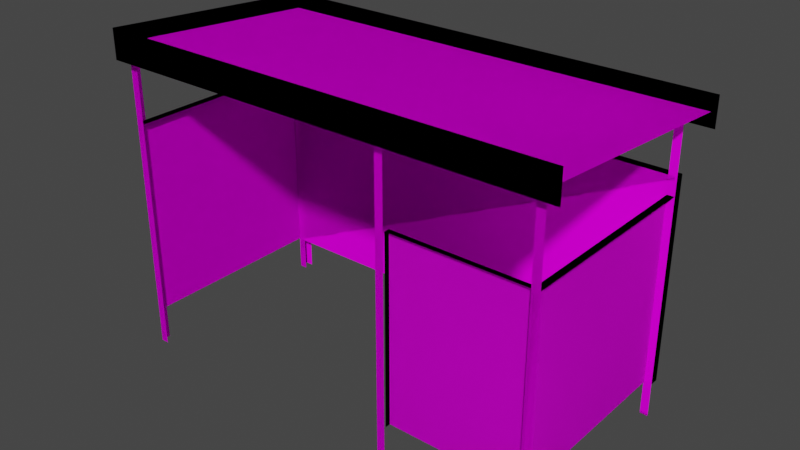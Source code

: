 # Source: SM_STOP_01.blend  (saved by Blender 3.1.7; exported with 4.5.12 LTS)
import bpy
from mathutils import Matrix  # noqa: F401  (used for matrix-valued properties, if any)

bpy.ops.wm.read_factory_settings(use_empty=True)
scene = bpy.context.scene
scene.name = 'Scene'

# ---- collections
col_sm_stop_01 = bpy.data.collections.new('SM_STOP_01'); scene.collection.children.link(col_sm_stop_01)

# ---- images (referenced by path relative to the original .blend; pixels are not part of the script)
import os
ASSET_DIR = os.environ.get("B2B_ASSET_DIR", "")  # directory of the original .blend (textures are referenced by path, not embedded)
HERE = os.path.dirname(os.path.abspath(__file__))  # packed textures are extracted next to this script under _unpacked/

def load_image(name, relpath, width, height, colorspace="sRGB"):
    """Load a texture the original file referenced (path relative to the .blend, or extracted next to this script)."""
    p = next((c for c in (os.path.join(HERE, relpath), os.path.join(ASSET_DIR, relpath)) if relpath and os.path.exists(c)), "")
    if p:
        img = bpy.data.images.load(p, check_existing=True)
        img.name = name
    else:  # same state as the original file: an image datablock whose file is absent (Cycles renders it pink)
        img = bpy.data.images.new(name, width, height)
        img.source = "FILE"
        img.filepath = "//" + (relpath or name)
    img.colorspace_settings.name = colorspace
    return img
img_bmetall_png = load_image('bmetall.PNG', 'bmetall.PNG', 1024, 1024, 'sRGB')
img_ost_png = load_image('ost.PNG', 'ost.PNG', 1024, 1024, 'sRGB')
img_metokn_png = load_image('metokn.PNG', 'metokn.PNG', 1024, 1024, 'sRGB')
img_metokn_png_001 = load_image('metokn.PNG.001', 'metokn.PNG', 1024, 1024, 'Non-Color')
img_grwhyel_png = load_image('grwhyel.PNG', 'grwhyel.PNG', 1024, 1024, 'sRGB')
img_grwhyel_png_001 = load_image('grwhyel.PNG.001', 'grwhyel.PNG', 1024, 1024, 'Non-Color')
img_punks_png = load_image('punks.PNG', 'punks.PNG', 1024, 1024, 'sRGB')
img_punks_png_001 = load_image('punks.PNG.001', 'punks.PNG', 1024, 1024, 'Non-Color')

# ---- materials (node trees are filled in below, after node groups)
mat_sm_stop_01_0 = bpy.data.materials.new('SM_STOP_01.0')
mat_sm_stop_01_0.use_transparent_shadow = False
mat_sm_stop_01_0.diffuse_color = (0.5882, 0.5882, 0.5882, 1.0)
mat_sm_stop_01_0.roughness = 1.0
mat_sm_stop_01_0.specular_intensity = 0.0
mat_sm_stop_01_1 = bpy.data.materials.new('SM_STOP_01.1')
mat_sm_stop_01_1.use_transparent_shadow = False
mat_sm_stop_01_1.diffuse_color = (0.5843, 0.5843, 0.5843, 1.0)
mat_sm_stop_01_1.roughness = 1.0
mat_sm_stop_01_1.specular_intensity = 0.0
mat_sm_stop_01_2 = bpy.data.materials.new('SM_STOP_01.2')
mat_sm_stop_01_2.use_transparent_shadow = False
mat_sm_stop_01_2.diffuse_color = (0.0, 0.0, 0.0, 1.0)
mat_sm_stop_01_2.roughness = 1.0
mat_sm_stop_01_2.specular_intensity = 0.0
mat_sm_stop_01_4 = bpy.data.materials.new('SM_STOP_01.4')
mat_sm_stop_01_4.surface_render_method = 'BLENDED'
mat_sm_stop_01_4.blend_method = 'BLEND'
mat_sm_stop_01_4.use_transparent_shadow = False
mat_sm_stop_01_4.diffuse_color = (0.5843, 0.5843, 0.5843, 1.0)
mat_sm_stop_01_4.roughness = 1.0
mat_sm_stop_01_4.specular_intensity = 0.1
mat_sm_stop_01_5 = bpy.data.materials.new('SM_STOP_01.5')
mat_sm_stop_01_5.surface_render_method = 'BLENDED'
mat_sm_stop_01_5.blend_method = 'BLEND'
mat_sm_stop_01_5.use_transparent_shadow = False
mat_sm_stop_01_5.diffuse_color = (0.5843, 0.5843, 0.5843, 1.0)
mat_sm_stop_01_5.roughness = 1.0
mat_sm_stop_01_5.specular_intensity = 0.0
mat_sm_stop_01_6 = bpy.data.materials.new('SM_STOP_01.6')
mat_sm_stop_01_6.surface_render_method = 'BLENDED'
mat_sm_stop_01_6.blend_method = 'BLEND'
mat_sm_stop_01_6.use_transparent_shadow = False
mat_sm_stop_01_6.diffuse_color = (0.5843, 0.5843, 0.5843, 1.0)
mat_sm_stop_01_6.roughness = 1.0
mat_sm_stop_01_6.specular_intensity = 0.1

# ---- material node trees
mat_sm_stop_01_0.use_nodes = True; mat_sm_stop_01_0.node_tree.nodes.clear()
_N = mat_sm_stop_01_0.node_tree.nodes; _L = mat_sm_stop_01_0.node_tree.links
n0 = _N.new('ShaderNodeBsdfPrincipled'); n0.name = 'Principled BSDF'; n0.location = (10, 300)
n0.distribution = 'GGX'
n0.subsurface_method = 'RANDOM_WALK_SKIN'
n0.inputs[2].default_value = 1.0
n0.inputs[3].default_value = 1.45
n0.inputs[13].default_value = 0.0
n0.inputs[27].default_value = (0.0, 0.0, 0.0, 1.0)
n0.inputs[28].default_value = 1.0
n1 = _N.new('ShaderNodeOutputMaterial'); n1.name = 'Material Output'; n1.location = (300, 300)
n2 = _N.new('ShaderNodeTexImage'); n2.name = 'Image Texture'; n2.location = (-300, 600)
n2.label = 'bmetall'
n2.image = img_bmetall_png
_L.new(n0.outputs[0], n1.inputs[0])
_L.new(n2.outputs[0], n0.inputs[0])
n1.is_active_output = True
mat_sm_stop_01_1.use_nodes = True; mat_sm_stop_01_1.node_tree.nodes.clear()
_N = mat_sm_stop_01_1.node_tree.nodes; _L = mat_sm_stop_01_1.node_tree.links
n0 = _N.new('ShaderNodeBsdfPrincipled'); n0.name = 'Principled BSDF'; n0.location = (10, 300)
n0.distribution = 'GGX'
n0.subsurface_method = 'RANDOM_WALK_SKIN'
n0.inputs[2].default_value = 1.0
n0.inputs[3].default_value = 1.45
n0.inputs[13].default_value = 0.0
n0.inputs[27].default_value = (0.0, 0.0, 0.0, 1.0)
n0.inputs[28].default_value = 1.0
n1 = _N.new('ShaderNodeOutputMaterial'); n1.name = 'Material Output'; n1.location = (300, 300)
n2 = _N.new('ShaderNodeTexImage'); n2.name = 'Image Texture'; n2.location = (-300, 600)
n2.label = 'ost'
n2.image = img_ost_png
_L.new(n0.outputs[0], n1.inputs[0])
_L.new(n2.outputs[0], n0.inputs[0])
n1.is_active_output = True
mat_sm_stop_01_2.use_nodes = True; mat_sm_stop_01_2.node_tree.nodes.clear()
_N = mat_sm_stop_01_2.node_tree.nodes; _L = mat_sm_stop_01_2.node_tree.links
n0 = _N.new('ShaderNodeBsdfPrincipled'); n0.name = 'Principled BSDF'; n0.location = (10, 300)
n0.distribution = 'GGX'
n0.subsurface_method = 'RANDOM_WALK_SKIN'
n0.inputs[0].default_value = (0.0, 0.0, 0.0, 1.0)
n0.inputs[2].default_value = 1.0
n0.inputs[3].default_value = 1.45
n0.inputs[13].default_value = 0.0
n0.inputs[27].default_value = (0.0, 0.0, 0.0, 1.0)
n0.inputs[28].default_value = 1.0
n1 = _N.new('ShaderNodeOutputMaterial'); n1.name = 'Material Output'; n1.location = (300, 300)
_L.new(n0.outputs[0], n1.inputs[0])
n1.is_active_output = True
mat_sm_stop_01_4.use_nodes = True; mat_sm_stop_01_4.node_tree.nodes.clear()
_N = mat_sm_stop_01_4.node_tree.nodes; _L = mat_sm_stop_01_4.node_tree.links
n0 = _N.new('ShaderNodeBsdfPrincipled'); n0.name = 'Principled BSDF'; n0.location = (10, 300)
n0.distribution = 'GGX'
n0.subsurface_method = 'RANDOM_WALK_SKIN'
n0.inputs[2].default_value = 1.0
n0.inputs[3].default_value = 1.45
n0.inputs[13].default_value = 0.1
n0.inputs[27].default_value = (0.0, 0.0, 0.0, 1.0)
n0.inputs[28].default_value = 1.0
n1 = _N.new('ShaderNodeOutputMaterial'); n1.name = 'Material Output'; n1.location = (300, 300)
n2 = _N.new('ShaderNodeTexImage'); n2.name = 'Image Texture'; n2.location = (-300, 600)
n2.label = 'metokn'
n2.image = img_metokn_png
n3 = _N.new('ShaderNodeTexImage'); n3.name = 'Image Texture.001'; n3.location = (-300, 0)
n3.label = 'metokn.alphatexture'
n3.image = img_metokn_png_001
_L.new(n0.outputs[0], n1.inputs[0])
_L.new(n2.outputs[0], n0.inputs[0])
_L.new(n3.outputs[1], n0.inputs[4])
n1.is_active_output = True
mat_sm_stop_01_5.use_nodes = True; mat_sm_stop_01_5.node_tree.nodes.clear()
_N = mat_sm_stop_01_5.node_tree.nodes; _L = mat_sm_stop_01_5.node_tree.links
n0 = _N.new('ShaderNodeBsdfPrincipled'); n0.name = 'Principled BSDF'; n0.location = (10, 300)
n0.distribution = 'GGX'
n0.subsurface_method = 'RANDOM_WALK_SKIN'
n0.inputs[2].default_value = 1.0
n0.inputs[3].default_value = 1.45
n0.inputs[13].default_value = 0.0
n0.inputs[27].default_value = (0.0, 0.0, 0.0, 1.0)
n0.inputs[28].default_value = 1.0
n1 = _N.new('ShaderNodeOutputMaterial'); n1.name = 'Material Output'; n1.location = (300, 300)
n2 = _N.new('ShaderNodeTexImage'); n2.name = 'Image Texture'; n2.location = (-300, 600)
n2.label = 'grwhyel'
n2.image = img_grwhyel_png
n3 = _N.new('ShaderNodeTexImage'); n3.name = 'Image Texture.001'; n3.location = (-300, 0)
n3.label = 'grwhyel.alphatexture'
n3.image = img_grwhyel_png_001
_L.new(n0.outputs[0], n1.inputs[0])
_L.new(n2.outputs[0], n0.inputs[0])
_L.new(n3.outputs[1], n0.inputs[4])
n1.is_active_output = True
mat_sm_stop_01_6.use_nodes = True; mat_sm_stop_01_6.node_tree.nodes.clear()
_N = mat_sm_stop_01_6.node_tree.nodes; _L = mat_sm_stop_01_6.node_tree.links
n0 = _N.new('ShaderNodeBsdfPrincipled'); n0.name = 'Principled BSDF'; n0.location = (10, 300)
n0.distribution = 'GGX'
n0.subsurface_method = 'RANDOM_WALK_SKIN'
n0.inputs[2].default_value = 1.0
n0.inputs[3].default_value = 1.45
n0.inputs[13].default_value = 0.1
n0.inputs[27].default_value = (0.0, 0.0, 0.0, 1.0)
n0.inputs[28].default_value = 1.0
n1 = _N.new('ShaderNodeOutputMaterial'); n1.name = 'Material Output'; n1.location = (300, 300)
n2 = _N.new('ShaderNodeTexImage'); n2.name = 'Image Texture'; n2.location = (-300, 600)
n2.label = 'punks'
n2.image = img_punks_png
n3 = _N.new('ShaderNodeTexImage'); n3.name = 'Image Texture.001'; n3.location = (-300, 0)
n3.label = 'punks.alphatexture'
n3.image = img_punks_png_001
_L.new(n0.outputs[0], n1.inputs[0])
_L.new(n2.outputs[0], n0.inputs[0])
_L.new(n3.outputs[1], n0.inputs[4])
n1.is_active_output = True

# ---- world
world_world = bpy.data.worlds.new('World'); scene.world = world_world
world_world.use_nodes = True; world_world.node_tree.nodes.clear()
_N = world_world.node_tree.nodes; _L = world_world.node_tree.links
n0 = _N.new('ShaderNodeOutputWorld'); n0.name = 'World Output'; n0.location = (300, 300)
n1 = _N.new('ShaderNodeBackground'); n1.name = 'Background'; n1.location = (10, 300)
n1.inputs[0].default_value = (0.05088, 0.05088, 0.05088, 1.0)
_L.new(n1.outputs[0], n0.inputs[0])
n0.is_active_output = True
world_world.color = (0.05088, 0.05088, 0.05088)
world_world.use_sun_shadow = False
world_world.sun_shadow_jitter_overblur = 0.0

# ---- meshes
me_sm_stop_01 = bpy.data.meshes.new('SM_STOP_01')
me_sm_stop_01.from_pydata([(1.783, 0.7975, 2.479), (-2.056, 0.7975, 2.479), (1.783, -1.096, 2.551), (-2.056, -1.096, 2.551), (-2.056, -1.096, 2.625), (1.783, 0.7975, 2.404), (-2.056, -1.096, 2.625), (-2.034, 0.7393, 0.2913), (1.664, 0.7393, 0.2913), (-2.034, 0.6613, 2.011), (1.664, 0.7393, 2.011), (1.664, 0.661, 0.2913), (1.664, 0.6613, 2.011), (-1.965, 0.6628, 1.983), (-1.961, -1.011, 1.983), (-2.034, 0.6617, 0.2913), (-2.031, -1.012, 1.983), (-2.035, 0.6621, 1.983), (1.607, -1.014, 1.863), (1.664, 0.6608, 1.863), (1.664, 0.6608, 1.863), (1.607, -1.014, 1.863), (1.604, 0.6601, 0.2913), (1.607, -1.014, 0.2913), (1.665, -1.015, 1.863), (1.661, -0.971, 0.2913), (0.4625, -1.016, 1.863), (0.4621, -0.9704, 1.863), (0.4625, -1.016, 0.2913), (0.4621, -0.9704, 1.863), (0.4621, -0.9704, 0.2913), (-2.032, 0.7398, 2.98e-08), (-1.964, 0.7397, 2.98e-08), (-2.032, 0.6619, 2.98e-08), (-2.032, 0.6618, 2.424), (-2.032, 0.7398, 2.424), (-1.964, 0.6605, 2.98e-08), (-1.964, 0.6605, 2.424), (-2.031, -1.024, 2.57), (-2.03, -0.9457, 2.57), (-1.962, -1.025, -4.47e-08), (-1.962, -1.025, 2.57), (0.3875, -0.9457, -4.47e-08), (0.3871, -1.024, 2.57), (0.3871, -1.024, -4.47e-08), (0.4552, -1.025, 2.57), (1.607, -1.024, -4.47e-08), (1.607, -1.024, 2.57), (1.608, -0.9457, 2.57), (1.608, -0.9457, -4.47e-08), (1.676, -1.025, 2.57), (1.665, 0.661, 2.424), (1.597, 0.6624, 2.424), (1.598, 0.7403, 2.424), (-0.9739, 0.6667, 2.424), (-0.9059, 0.6654, 2.424), (0.1272, 0.7446, 2.424), (0.1272, 0.7446, 2.98e-08), (0.1949, 0.6654, 2.98e-08), (0.1949, 0.6654, 2.424), (0.1268, 0.6667, 2.424), (1.098, 0.6667, 2.98e-08), (1.098, 0.7446, 2.424), (1.098, 0.6667, 2.424), (1.166, 0.6654, 2.424), (1.819, -1.114, 2.749), (-2.079, -1.114, 2.5), (-2.079, -1.114, 2.749), (-2.079, 0.8207, 2.603), (1.819, 0.8207, 2.354), (-1.182, 0.7564, 0.6534), (-1.182, 0.7564, 1.55), (-0.02356, 0.7564, 1.55), (-0.02356, 0.7564, 0.6534), (1.783, -1.096, 2.625), (-2.056, -1.096, 2.625), (-2.056, 0.7975, 2.479), (-2.056, 0.7975, 2.404), (-2.056, 0.7975, 2.479), (1.664, 0.7393, 0.2913), (1.664, 0.7393, 2.011), (1.664, 0.6613, 2.011), (-2.034, 0.7393, 2.011), (1.664, 0.6611, 0.2913), (-2.031, -1.012, 1.983), (-2.031, -1.012, 0.2913), (-1.965, 0.6628, 0.2913), (1.664, 0.6609, 1.863), (1.665, -1.015, 1.863), (1.604, 0.6601, 1.863), (1.607, -1.014, 1.863), (1.665, -1.015, 0.2913), (1.661, -0.971, 1.863), (0.4625, -1.016, 1.863), (0.4621, -0.9704, 1.863), (0.4625, -1.016, 1.863), (-2.032, 0.6619, 2.424), (-1.964, 0.7397, 2.424), (-2.032, 0.6619, 2.424), (-1.964, 0.6605, 2.424), (-1.962, -1.025, 2.57), (-2.03, -0.9457, -4.47e-08), (-2.031, -1.024, 2.57), (-2.031, -1.024, -4.47e-08), (0.4552, -1.025, -4.47e-08), (0.3871, -1.024, 2.57), (0.3875, -0.9457, 2.57), (0.4552, -1.025, 2.57), (1.607, -1.024, 2.57), (1.676, -1.025, 2.57), (1.676, -1.025, -4.47e-08), (1.597, 0.6624, 2.98e-08), (1.598, 0.7403, 2.98e-08), (1.665, 0.6611, 2.424), (1.597, 0.6624, 2.424), (1.665, 0.661, 2.98e-08), (-0.9736, 0.7446, 2.98e-08), (-0.9059, 0.6654, 2.98e-08), (-0.9059, 0.6654, 2.424), (-0.9739, 0.6667, 2.98e-08), (-0.974, 0.6667, 2.424), (-0.9736, 0.7446, 2.424), (0.1268, 0.6667, 2.98e-08), (0.1268, 0.6667, 2.424), (0.1949, 0.6654, 2.424), (1.166, 0.6654, 2.424), (1.098, 0.7446, 2.98e-08), (1.098, 0.6667, 2.424), (1.166, 0.6654, 2.98e-08), (1.819, -1.114, 2.5), (1.819, -1.114, 2.749), (-2.079, 0.8207, 2.354), (-2.079, -1.114, 2.749), (-2.079, 0.8207, 2.603), (1.819, 0.8207, 2.603)], [], [(74, 0, 78), (78, 4, 74), (4, 74, 0), (0, 1, 4), (3, 2, 74), (74, 4, 3), (77, 3, 4), (4, 1, 77), (5, 77, 1), (1, 0, 5), (77, 3, 6), (4, 78, 77), (23, 91, 24), (24, 18, 23), (30, 28, 95), (26, 29, 30), (31, 33, 34), (34, 35, 31), (101, 103, 38), (38, 39, 101), (103, 40, 41), (41, 38, 103), (42, 44, 43), (43, 106, 42), (44, 104, 45), (45, 43, 44), (49, 46, 47), (47, 48, 49), (46, 110, 50), (50, 47, 46), (112, 111, 52), (52, 53, 112), (111, 115, 51), (51, 52, 111), (116, 119, 54), (54, 121, 116), (119, 117, 55), (55, 54, 119), (57, 122, 60), (60, 56, 57), (122, 58, 59), (59, 60, 122), (126, 61, 63), (63, 62, 126), (61, 128, 64), (64, 63, 61), (78, 74, 75), (75, 0, 74), (0, 75, 76), (74, 3, 75), (77, 75, 3), (75, 77, 76), (5, 76, 77), (76, 5, 0), (75, 77, 78), (23, 88, 91), (88, 23, 18), (93, 30, 94), (31, 98, 33), (98, 31, 35), (101, 102, 103), (102, 101, 39), (103, 100, 40), (100, 103, 102), (42, 105, 44), (105, 42, 106), (44, 107, 104), (107, 44, 105), (49, 108, 46), (108, 49, 48), (46, 109, 110), (109, 46, 108), (112, 114, 111), (114, 112, 53), (111, 113, 115), (113, 111, 114), (116, 120, 119), (120, 116, 121), (119, 118, 117), (118, 119, 120), (57, 123, 122), (123, 57, 56), (122, 124, 58), (124, 122, 123), (126, 127, 61), (127, 126, 62), (61, 125, 128), (125, 61, 127), (15, 7, 8), (8, 11, 15), (9, 12, 10), (10, 82, 9), (15, 11, 12), (12, 9, 15), (8, 7, 82), (82, 10, 8), (13, 17, 16), (16, 14, 13), (14, 13, 17), (17, 16, 14), (15, 85, 16), (16, 17, 15), (19, 89, 18), (18, 24, 19), (24, 20, 89), (89, 18, 24), (24, 92, 27), (27, 26, 24), (26, 24, 92), (92, 29, 26), (31, 33, 96), (96, 35, 31), (32, 31, 35), (35, 97, 32), (33, 36, 37), (37, 34, 33), (15, 79, 7), (79, 15, 83), (9, 80, 81), (80, 9, 82), (15, 81, 83), (81, 15, 9), (79, 82, 7), (82, 79, 80), (13, 84, 17), (84, 13, 14), (17, 14, 84), (15, 84, 85), (84, 15, 17), (87, 18, 89), (18, 87, 88), (88, 89, 20), (89, 88, 18), (88, 27, 92), (27, 88, 93), (93, 92, 88), (92, 93, 94), (33, 99, 36), (99, 33, 98), (86, 15, 17), (17, 13, 86), (24, 21, 23), (30, 28, 26), (26, 27, 30), (88, 23, 90), (30, 93, 28), (93, 30, 27), (22, 23, 21), (21, 89, 22), (25, 30, 29), (29, 92, 25), (22, 90, 23), (90, 22, 89), (25, 94, 30), (94, 25, 92), (66, 129, 65), (65, 67, 66), (131, 66, 67), (67, 68, 131), (69, 131, 68), (68, 134, 69), (66, 130, 129), (130, 66, 132), (131, 132, 66), (132, 131, 133), (69, 133, 131), (133, 69, 134), (73, 70, 71), (71, 72, 73)])
me_sm_stop_01.polygons.foreach_set('use_smooth', [True] * 169)
me_sm_stop_01.polygons.foreach_set('material_index', [0, 0, 0, 0, 0, 0, 0, 0, 0, 0, 0, 0, 0, 0, 0, 0, 0, 0, 0, 0, 0, 0, 0, 0, 0, 0, 0, 0, 0, 0, 0, 0, 0, 0, 0, 0, 0, 0, 0, 0, 0, 0, 0, 0, 0, 0, 0, 0, 0, 0, 0, 0, 0, 0, 0, 0, 0, 0, 0, 0, 0, 0, 0, 0, 0, 0, 0, 0, 0, 0, 0, 0, 0, 0, 0, 0, 0, 0, 0, 0, 0, 0, 0, 0, 0, 0, 0, 0, 1, 1, 1, 1, 1, 1, 1, 1, 1, 1, 1, 1, 1, 1, 1, 1, 1, 1, 1, 1, 1, 1, 1, 1, 1, 1, 1, 1, 1, 1, 1, 1, 1, 1, 1, 1, 1, 1, 1, 1, 1, 1, 1, 1, 1, 1, 1, 1, 1, 1, 1, 2, 2, 3, 3, 3, 3, 3, 3, 4, 4, 4, 4, 4, 4, 4, 4, 5, 5, 5, 5, 5, 5, 5, 5, 5, 5, 5, 5, 6, 6])
_k = set([(0, 1), (0, 4), (0, 5), (0, 74), (0, 75), (0, 76), (0, 78), (1, 4), (1, 5), (1, 77), (2, 3), (2, 74), (3, 4), (3, 6), (3, 74), (3, 75), (3, 77), (4, 74), (4, 77), (4, 78), (5, 76), (5, 77), (6, 77), (7, 8), (7, 15), (7, 79), (7, 82), (8, 10), (8, 11), (8, 15), (8, 82), (9, 10), (9, 12), (9, 15), (9, 80), (9, 81), (9, 82), (10, 12), (10, 82), (11, 12), (11, 15), (12, 15), (13, 14), (13, 16), (13, 17), (13, 84), (13, 86), (14, 16), (14, 17), (14, 84), (15, 16), (15, 17), (15, 79), (15, 81), (15, 83), (15, 84), (15, 85), (15, 86), (16, 17), (16, 85), (17, 84), (17, 86), (18, 19), (18, 23), (18, 24), (18, 87), (18, 88), (18, 89), (19, 24), (19, 89), (20, 24), (20, 88), (20, 89), (21, 22), (21, 23), (21, 24), (21, 89), (22, 23), (22, 89), (22, 90), (23, 24), (23, 88), (23, 90), (23, 91), (24, 26), (24, 27), (24, 89), (24, 91), (24, 92), (25, 29), (25, 30), (25, 92), (25, 94), (26, 27), (26, 28), (26, 29), (26, 30), (26, 92), (27, 30), (27, 88), (27, 92), (27, 93), (28, 30), (28, 93), (28, 95), (29, 30), (29, 92), (30, 93), (30, 94), (30, 95), (31, 32), (31, 33), (31, 34), (31, 35), (31, 96), (31, 98), (32, 35), (32, 97), (33, 34), (33, 36), (33, 37), (33, 96), (33, 98), (33, 99), (34, 35), (34, 37), (35, 96), (35, 97), (35, 98), (36, 37), (36, 99), (38, 39), (38, 41), (38, 101), (38, 103), (39, 101), (39, 102), (40, 41), (40, 100), (40, 103), (41, 103), (42, 43), (42, 44), (42, 105), (42, 106), (43, 44), (43, 45), (43, 106), (44, 45), (44, 104), (44, 105), (44, 107), (45, 104), (46, 47), (46, 49), (46, 50), (46, 108), (46, 109), (46, 110), (47, 48), (47, 49), (47, 50), (48, 49), (48, 108), (49, 108), (50, 110), (51, 52), (51, 111), (51, 115), (52, 53), (52, 111), (52, 112), (53, 112), (53, 114), (54, 55), (54, 116), (54, 119), (54, 121), (55, 117), (55, 119), (56, 57), (56, 60), (56, 123), (57, 60), (57, 122), (57, 123), (58, 59), (58, 122), (58, 124), (59, 60), (59, 122), (60, 122), (61, 63), (61, 64), (61, 125), (61, 126), (61, 127), (61, 128), (62, 63), (62, 126), (62, 127), (63, 64), (63, 126), (64, 128), (65, 66), (65, 67), (65, 129), (66, 67), (66, 129), (66, 130), (66, 131), (66, 132), (67, 68), (67, 131), (68, 69), (68, 131), (68, 134), (69, 131), (69, 133), (69, 134), (70, 71), (70, 73), (71, 72), (71, 73), (72, 73), (74, 75), (74, 78), (75, 76), (75, 77), (75, 78), (76, 77), (77, 78), (79, 80), (79, 82), (79, 83), (80, 81), (80, 82), (81, 83), (84, 85), (87, 88), (87, 89), (88, 89), (88, 90), (88, 91), (88, 92), (88, 93), (89, 90), (92, 93), (92, 94), (93, 94), (98, 99), (100, 102), (100, 103), (101, 102), (101, 103), (102, 103), (104, 107), (105, 106), (105, 107), (108, 109), (109, 110), (111, 112), (111, 113), (111, 114), (111, 115), (112, 114), (113, 114), (113, 115), (116, 119), (116, 120), (116, 121), (117, 118), (117, 119), (118, 119), (118, 120), (119, 120), (120, 121), (122, 123), (122, 124), (123, 124), (125, 127), (125, 128), (126, 127), (129, 130), (130, 132), (131, 132), (131, 133), (132, 133), (133, 134)])
me_sm_stop_01.attributes.new('sharp_edge', 'BOOLEAN', 'EDGE').data.foreach_set('value', [ (min(e.vertices), max(e.vertices)) in _k for e in me_sm_stop_01.edges])
_uv = me_sm_stop_01.uv_layers.new(name='UVMap')
_uv.uv.foreach_set('vector', [1.0, 1.0, 1.0, 2.0, 0.0, 2.0, 0.0, 2.0, 0.0, 1.0, 1.0, 1.0, 0.0, 1.0, 1.0, 1.0, 1.0, 2.0, 1.0, 2.0, 0.0, 2.0, 0.0, 1.0, 0.0, 1.0, 1.0, 1.0, 1.0, 2.0, 1.0, 2.0, 0.0, 2.0, 0.0, 1.0, 0.0, 1.0, 1.0, 1.0, 1.0, 2.0, 1.0, 2.0, 0.0, 2.0, 0.0, 1.0, 1.0, 1.0, 0.0, 1.0, 0.0, 2.0, 0.0, 2.0, 1.0, 2.0, 1.0, 1.0, 0.0, 1.0, 1.0, 1.0, 1.0, 2.0, 1.0, 2.0, 0.0, 2.0, 0.0, 1.0, 0.0, 1.0, 1.0, 1.0, 1.0, 2.0, 1.0, 2.0, 0.0, 2.0, 0.0, 1.0, 0.0, 1.0, 1.0, 1.0, 1.0, 2.0, 1.0, 2.0, 0.0, 2.0, 0.0, 1.0, 0.0, 1.0, 0.2916, 1.0, 0.2916, 2.0, 0.2916, 2.0, 0.0, 2.0, 0.0, 1.0, 0.0, 1.0, 0.2916, 1.0, 0.2916, 2.0, 0.2916, 2.0, 0.0, 2.0, 0.0, 1.0, 0.0, 1.0, 0.2841, 1.0, 0.2841, 2.0, 0.2841, 2.0, 0.0, 2.0, 0.0, 1.0, 0.0, 1.0, 0.2916, 1.0, 0.2916, 2.0, 0.2916, 2.0, 0.0, 2.0, 0.0, 1.0, 0.0, 1.0, 0.2841, 1.0, 0.2841, 2.0, 0.2841, 2.0, 0.0, 2.0, 0.0, 1.0, 0.0, 1.0, 0.2916, 1.0, 0.2916, 2.0, 0.2916, 2.0, 0.0, 2.0, 0.0, 1.0, 0.0, 1.0, 0.2841, 1.0, 0.2841, 2.0, 0.2841, 2.0, 0.0, 2.0, 0.0, 1.0, 0.0, 1.0, 0.2916, 1.0, 0.2916, 2.0, 0.2916, 2.0, 0.0, 2.0, 0.0, 1.0, 0.0, 1.0, 0.2841, 1.0, 0.2841, 2.0, 0.2841, 2.0, 0.0, 2.0, 0.0, 1.0, 0.3233, 0.9946, 0.6149, 0.9946, 0.6149, 1.995, 0.6149, 1.995, 0.3233, 1.995, 0.3233, 0.9946, 0.3233, 0.9946, 0.6074, 0.9946, 0.6074, 1.995, 0.6074, 1.995, 0.3233, 1.995, 0.3233, 0.9946, 0.3233, 0.9946, 0.6149, 0.9946, 0.6149, 1.995, 0.6149, 1.995, 0.3233, 1.995, 0.3233, 0.9946, 0.3233, 0.9946, 0.6074, 0.9946, 0.6074, 1.995, 0.6074, 1.995, 0.3233, 1.995, 0.3233, 0.9946, 0.3233, 0.9946, 0.6149, 0.9946, 0.6149, 1.995, 0.6149, 1.995, 0.3233, 1.995, 0.3233, 0.9946, 0.3233, 0.9946, 0.6074, 0.9946, 0.6074, 1.995, 0.6074, 1.995, 0.3233, 1.995, 0.3233, 0.9946, 0.0, 2.0, 1.0, 1.0, 0.0, 1.0, 0.0, 1.0, 1.0, 2.0, 1.0, 1.0, 1.0, 2.0, 0.0, 1.0, 0.0, 2.0, 1.0, 2.0, 0.0, 1.0, 0.0, 2.0, 0.0, 1.0, 1.0, 2.0, 1.0, 1.0, 1.0, 2.0, 0.0, 1.0, 0.0, 2.0, 1.0, 1.0, 0.0, 2.0, 0.0, 1.0, 0.0, 2.0, 1.0, 1.0, 1.0, 2.0, 1.0, 2.0, 0.0, 1.0, 0.0, 2.0, 0.0, 1.0, 1.0, 2.0, 1.0, 1.0, 1.0, 2.0, 0.0, 1.0, 0.0, 2.0, 1.0, 2.0, 0.0, 1.0, 0.0, 2.0, 0.0, 1.0, 0.2916, 2.0, 0.2916, 1.0, 0.2916, 2.0, 0.0, 1.0, 0.0, 2.0, 0.0, 1.0, 0.2916, 2.0, 0.2916, 1.0, 0.2916, 2.0, 0.0, 1.0, 0.0, 2.0, 0.0, 1.0, 0.2841, 2.0, 0.2841, 1.0, 0.2841, 2.0, 0.0, 1.0, 0.0, 2.0, 0.0, 1.0, 0.2916, 2.0, 0.2916, 1.0, 0.2916, 2.0, 0.0, 1.0, 0.0, 2.0, 0.0, 1.0, 0.2841, 2.0, 0.2841, 1.0, 0.2841, 2.0, 0.0, 1.0, 0.0, 2.0, 0.0, 1.0, 0.2916, 2.0, 0.2916, 1.0, 0.2916, 2.0, 0.0, 1.0, 0.0, 2.0, 0.0, 1.0, 0.2841, 2.0, 0.2841, 1.0, 0.2841, 2.0, 0.0, 1.0, 0.0, 2.0, 0.0, 1.0, 0.2916, 2.0, 0.2916, 1.0, 0.2916, 2.0, 0.0, 1.0, 0.0, 2.0, 0.0, 1.0, 0.2841, 2.0, 0.2841, 1.0, 0.2841, 2.0, 0.0, 1.0, 0.0, 2.0, 0.3233, 0.9946, 0.6149, 1.995, 0.6149, 0.9946, 0.6149, 1.995, 0.3233, 0.9946, 0.3233, 1.995, 0.3233, 0.9946, 0.6074, 1.995, 0.6074, 0.9946, 0.6074, 1.995, 0.3233, 0.9946, 0.3233, 1.995, 0.3233, 0.9946, 0.6149, 1.995, 0.6149, 0.9946, 0.6149, 1.995, 0.3233, 0.9946, 0.3233, 1.995, 0.3233, 0.9946, 0.6074, 1.995, 0.6074, 0.9946, 0.6074, 1.995, 0.3233, 0.9946, 0.3233, 1.995, 0.3233, 0.9946, 0.6149, 1.995, 0.6149, 0.9946, 0.6149, 1.995, 0.3233, 0.9946, 0.3233, 1.995, 0.3233, 0.9946, 0.6074, 1.995, 0.6074, 0.9946, 0.6074, 1.995, 0.3233, 0.9946, 0.3233, 1.995, 0.0, 1.0, 0.0, 2.0, 1.0, 2.0, 1.0, 2.0, 1.0, 1.0, 0.0, 1.0, 0.0, 1.0, 1.0, 1.0, 1.0, 2.0, 1.0, 2.0, 0.0, 2.0, 0.0, 1.0, 0.0, 1.0, 1.0, 1.0, 1.0, 2.0, 1.0, 2.0, 0.0, 2.0, 0.0, 1.0, 1.0, 1.0, 0.0, 1.0, 0.0, 2.0, 0.0, 2.0, 1.0, 2.0, 1.0, 1.0, 0.2569, 1.0, 0.2569, 2.0, 0.0, 2.0, 0.0, 2.0, 0.0, 1.0, 0.2569, 1.0, 0.0, 1.0, 0.2569, 1.0, 0.2569, 2.0, 0.2569, 2.0, 0.0, 2.0, 0.0, 1.0, 0.0, 1.0, 0.2916, 1.0, 0.2916, 2.0, 0.2916, 2.0, 0.0, 2.0, 0.0, 1.0, 0.2274, 1.0, 0.2274, 2.0, 0.0, 2.0, 0.0, 2.0, 0.0, 1.0, 0.2274, 1.0, 0.0, 1.0, 0.2274, 1.0, 0.2274, 2.0, 0.2274, 2.0, 0.0, 2.0, 0.0, 1.0, 0.2603, 1.0, 0.2603, 2.0, 0.0, 2.0, 0.0, 2.0, 0.0, 1.0, 0.2603, 1.0, 0.0, 1.0, 0.2603, 1.0, 0.2603, 2.0, 0.2603, 2.0, 0.0, 2.0, 0.0, 1.0, 0.0, 1.0, 0.2916, 1.0, 0.2916, 2.0, 0.2916, 2.0, 0.0, 2.0, 0.0, 1.0, 0.0, 1.0, 0.2841, 1.0, 0.2841, 2.0, 0.2841, 2.0, 0.0, 2.0, 0.0, 1.0, 0.0, 1.0, 0.2841, 1.0, 0.2841, 2.0, 0.2841, 2.0, 0.0, 2.0, 0.0, 1.0, 0.0, 1.0, 1.0, 2.0, 0.0, 2.0, 1.0, 2.0, 0.0, 1.0, 1.0, 1.0, 0.0, 1.0, 1.0, 2.0, 1.0, 1.0, 1.0, 2.0, 0.0, 1.0, 0.0, 2.0, 0.0, 1.0, 1.0, 2.0, 1.0, 1.0, 1.0, 2.0, 0.0, 1.0, 0.0, 2.0, 1.0, 1.0, 0.0, 2.0, 0.0, 1.0, 0.0, 2.0, 1.0, 1.0, 1.0, 2.0, 0.2569, 1.0, 0.0, 2.0, 0.2569, 2.0, 0.0, 2.0, 0.2569, 1.0, 0.0, 1.0, 0.2569, 2.0, 0.0, 1.0, 0.0, 2.0, 0.0, 1.0, 0.2916, 2.0, 0.2916, 1.0, 0.2916, 2.0, 0.0, 1.0, 0.0, 2.0, 0.2274, 1.0, 0.0, 2.0, 0.2274, 2.0, 0.0, 2.0, 0.2274, 1.0, 0.0, 1.0, 0.0, 1.0, 0.2274, 2.0, 0.2274, 1.0, 0.2274, 2.0, 0.0, 1.0, 0.0, 2.0, 0.2603, 1.0, 0.0, 2.0, 0.2603, 2.0, 0.0, 2.0, 0.2603, 1.0, 0.0, 1.0, 0.0, 1.0, 0.2603, 2.0, 0.2603, 1.0, 0.2603, 2.0, 0.0, 1.0, 0.0, 2.0, 0.0, 1.0, 0.2841, 2.0, 0.2841, 1.0, 0.2841, 2.0, 0.0, 1.0, 0.0, 2.0, 0.0, 1.0, 1.0, 1.0, 1.0, 2.0, 1.0, 2.0, 0.0, 2.0, 0.0, 1.0, 1.0, 2.0, 0.0, 2.0, 0.0, 1.0, 0.0, 1.0, 1.0, 1.0, 1.0, 2.0, 1.0, 2.0, 0.0, 2.0, 0.0, 1.0, 1.0, 2.0, 0.0, 1.0, 0.0, 2.0, 0.0, 1.0, 1.0, 2.0, 1.0, 1.0, 1.0, 2.0, 0.0, 1.0, 0.0, 2.0, 0.0, 1.0, 0.9984, 1.0, 0.9984, 2.0, 0.9984, 2.0, 0.0, 2.0, 0.0, 1.0, 0.0, 1.0, 0.9984, 1.0, 0.9984, 2.0, 0.9984, 2.0, 0.0, 2.0, 0.0, 1.0, 0.0, 1.0, 0.9984, 2.0, 0.9984, 1.0, 0.9984, 2.0, 0.0, 1.0, 0.0, 2.0, 0.0, 1.0, 0.9984, 2.0, 0.9984, 1.0, 0.9984, 2.0, 0.0, 1.0, 0.0, 2.0, -1.984, 1.0, 1.886, 1.0, 1.886, 2.0, 1.886, 2.0, -1.984, 2.0, -1.984, 1.0, -0.1068, 0.9877, 1.995, 0.9856, 1.995, 1.986, 1.995, 1.986, -0.1068, 1.988, -0.1068, 0.9877, 2.009, 1.0, -1.984, 1.0, -1.984, 2.0, -1.984, 2.0, 2.009, 2.0, 2.009, 1.0, -1.984, 1.0, 1.886, 2.0, 1.886, 1.0, 1.886, 2.0, -1.984, 1.0, -1.984, 2.0, -0.1068, 0.9877, 1.995, 1.986, 1.995, 0.9856, 1.995, 1.986, -0.1068, 0.9877, -0.1068, 1.988, 2.009, 1.0, -1.984, 2.0, -1.984, 1.0, -1.984, 2.0, 2.009, 1.0, 2.009, 2.0, 0.0, 1.0, 1.0, 1.0, 1.0, 2.0, 1.0, 2.0, 0.0, 2.0, 0.0, 1.0])
_ca = me_sm_stop_01.color_attributes.new('Col', 'BYTE_COLOR', 'CORNER')
_ca.data.foreach_set('color', [0.1441, 0.1301, 0.117, 1.0, 0.1441, 0.1301, 0.117, 1.0, 0.1441, 0.1301, 0.117, 1.0, 0.1441, 0.1301, 0.117, 1.0, 0.1441, 0.1301, 0.117, 1.0, 0.1441, 0.1301, 0.117, 1.0, 0.1441, 0.1301, 0.117, 1.0, 0.1441, 0.1301, 0.117, 1.0, 0.1441, 0.1301, 0.117, 1.0, 0.1441, 0.1301, 0.117, 1.0, 0.1441, 0.1301, 0.117, 1.0, 0.1441, 0.1301, 0.117, 1.0, 0.2195, 0.1981, 0.1779, 1.0, 0.2195, 0.1981, 0.1779, 1.0, 0.2195, 0.1981, 0.1779, 1.0, 0.2195, 0.1981, 0.1779, 1.0, 0.2195, 0.1981, 0.1779, 1.0, 0.2195, 0.1981, 0.1779, 1.0, 0.01033, 0.009721, 0.009721, 1.0, 0.01033, 0.009721, 0.009721, 1.0, 0.01033, 0.009721, 0.009721, 1.0, 0.01033, 0.009721, 0.009721, 1.0, 0.01033, 0.009721, 0.009721, 1.0, 0.01033, 0.009721, 0.009721, 1.0, 0.001518, 0.001518, 0.001518, 1.0, 0.001518, 0.001518, 0.001518, 1.0, 0.001518, 0.001518, 0.001518, 1.0, 0.001518, 0.001518, 0.001518, 1.0, 0.001518, 0.001518, 0.001518, 1.0, 0.001518, 0.001518, 0.001518, 1.0, 0.01033, 0.009721, 0.009721, 1.0, 0.01033, 0.009721, 0.009721, 1.0, 0.01033, 0.009721, 0.009721, 1.0, 0.01033, 0.009721, 0.009721, 1.0, 0.01033, 0.009721, 0.009721, 1.0, 0.01033, 0.009721, 0.009721, 1.0, 0.2159, 0.1981, 0.1779, 1.0, 0.2159, 0.1981, 0.1779, 1.0, 0.2159, 0.1981, 0.1779, 1.0, 0.2159, 0.1981, 0.1779, 1.0, 0.2159, 0.1981, 0.1779, 1.0, 0.2159, 0.1981, 0.1779, 1.0, 0.01033, 0.01033, 0.009721, 1.0, 0.01033, 0.01033, 0.009721, 1.0, 0.01033, 0.01033, 0.009721, 1.0, 0.01033, 0.01033, 0.009721, 1.0, 0.01033, 0.01033, 0.009721, 1.0, 0.01033, 0.01033, 0.009721, 1.0, 0.01033, 0.009721, 0.009721, 1.0, 0.01033, 0.009721, 0.009721, 1.0, 0.01033, 0.009721, 0.009721, 1.0, 0.01033, 0.009721, 0.009721, 1.0, 0.01033, 0.009721, 0.009721, 1.0, 0.01033, 0.009721, 0.009721, 1.0, 0.01033, 0.009721, 0.009721, 1.0, 0.01033, 0.009721, 0.009721, 1.0, 0.01033, 0.009721, 0.009721, 1.0, 0.01033, 0.009721, 0.009721, 1.0, 0.01033, 0.009721, 0.009721, 1.0, 0.01033, 0.009721, 0.009721, 1.0, 0.2159, 0.1981, 0.1779, 1.0, 0.2159, 0.1981, 0.1779, 1.0, 0.2159, 0.1981, 0.1779, 1.0, 0.2159, 0.1981, 0.1779, 1.0, 0.2159, 0.1981, 0.1779, 1.0, 0.2159, 0.1981, 0.1779, 1.0, 0.01033, 0.009721, 0.009721, 1.0, 0.01033, 0.009721, 0.009721, 1.0, 0.01033, 0.009721, 0.009721, 1.0, 0.01033, 0.009721, 0.009721, 1.0, 0.01033, 0.009721, 0.009721, 1.0, 0.01033, 0.009721, 0.009721, 1.0, 0.2159, 0.1981, 0.1779, 1.0, 0.2159, 0.1981, 0.1779, 1.0, 0.2159, 0.1981, 0.1779, 1.0, 0.2159, 0.1981, 0.1779, 1.0, 0.2159, 0.1981, 0.1779, 1.0, 0.2159, 0.1981, 0.1779, 1.0, 0.01033, 0.009721, 0.009721, 1.0, 0.01033, 0.009721, 0.009721, 1.0, 0.01033, 0.009721, 0.009721, 1.0, 0.01033, 0.009721, 0.009721, 1.0, 0.01033, 0.009721, 0.009721, 1.0, 0.01033, 0.009721, 0.009721, 1.0, 0.2159, 0.1981, 0.1779, 1.0, 0.2159, 0.1981, 0.1779, 1.0, 0.2159, 0.1981, 0.1779, 1.0, 0.2159, 0.1981, 0.1779, 1.0, 0.2159, 0.1981, 0.1779, 1.0, 0.2159, 0.1981, 0.1779, 1.0, 0.01033, 0.009721, 0.009721, 1.0, 0.01033, 0.009721, 0.009721, 1.0, 0.01033, 0.009721, 0.009721, 1.0, 0.01033, 0.009721, 0.009721, 1.0, 0.01033, 0.009721, 0.009721, 1.0, 0.01033, 0.009721, 0.009721, 1.0, 0.2159, 0.1981, 0.1779, 1.0, 0.2159, 0.1981, 0.1779, 1.0, 0.2159, 0.1981, 0.1779, 1.0, 0.2159, 0.1981, 0.1779, 1.0, 0.2159, 0.1981, 0.1779, 1.0, 0.2159, 0.1981, 0.1779, 1.0, 0.01033, 0.009721, 0.009721, 1.0, 0.01033, 0.009721, 0.009721, 1.0, 0.01033, 0.009721, 0.009721, 1.0, 0.01033, 0.009721, 0.009721, 1.0, 0.01033, 0.009721, 0.009721, 1.0, 0.01033, 0.009721, 0.009721, 1.0, 0.2159, 0.1981, 0.1779, 1.0, 0.2159, 0.1981, 0.1779, 1.0, 0.2159, 0.1981, 0.1779, 1.0, 0.2159, 0.1981, 0.1779, 1.0, 0.2159, 0.1981, 0.1779, 1.0, 0.2159, 0.1981, 0.1779, 1.0, 0.01033, 0.009721, 0.009721, 1.0, 0.01033, 0.009721, 0.009721, 1.0, 0.01033, 0.009721, 0.009721, 1.0, 0.01033, 0.009721, 0.009721, 1.0, 0.01033, 0.009721, 0.009721, 1.0, 0.01033, 0.009721, 0.009721, 1.0, 0.2159, 0.1981, 0.1779, 1.0, 0.2159, 0.1981, 0.1779, 1.0, 0.2159, 0.1981, 0.1779, 1.0, 0.2159, 0.1981, 0.1779, 1.0, 0.2159, 0.1981, 0.1779, 1.0, 0.2159, 0.1981, 0.1779, 1.0, 0.01033, 0.009721, 0.009721, 1.0, 0.01033, 0.009721, 0.009721, 1.0, 0.01033, 0.009721, 0.009721, 1.0, 0.01033, 0.009721, 0.009721, 1.0, 0.01033, 0.009721, 0.009721, 1.0, 0.01033, 0.009721, 0.009721, 1.0, 0.2159, 0.1981, 0.1779, 1.0, 0.2159, 0.1981, 0.1779, 1.0, 0.2159, 0.1981, 0.1779, 1.0, 0.2159, 0.1981, 0.1779, 1.0, 0.2159, 0.1981, 0.1779, 1.0, 0.2159, 0.1981, 0.1779, 1.0, 0.0137, 0.01298, 0.01161, 1.0, 0.0137, 0.01298, 0.01161, 1.0, 0.0137, 0.01298, 0.01161, 1.0, 0.0137, 0.01298, 0.01161, 1.0, 0.0137, 0.01298, 0.01161, 1.0, 0.0137, 0.01298, 0.01161, 1.0, 0.0137, 0.01298, 0.01161, 1.0, 0.0137, 0.01298, 0.01161, 1.0, 0.0137, 0.01298, 0.01161, 1.0, 0.001518, 0.001518, 0.001518, 1.0, 0.001518, 0.001518, 0.001518, 1.0, 0.001518, 0.001518, 0.001518, 1.0, 0.06663, 0.06301, 0.05613, 1.0, 0.06663, 0.06301, 0.05613, 1.0, 0.06663, 0.06301, 0.05613, 1.0, 0.06663, 0.06301, 0.05613, 1.0, 0.06663, 0.06301, 0.05613, 1.0, 0.06663, 0.06301, 0.05613, 1.0, 0.2195, 0.1981, 0.1779, 1.0, 0.2195, 0.1981, 0.1779, 1.0, 0.2195, 0.1981, 0.1779, 1.0, 0.2195, 0.1981, 0.1779, 1.0, 0.2195, 0.1981, 0.1779, 1.0, 0.2195, 0.1981, 0.1779, 1.0, 0.06663, 0.06301, 0.05613, 1.0, 0.06663, 0.06301, 0.05613, 1.0, 0.06663, 0.06301, 0.05613, 1.0, 0.001821, 0.001821, 0.001518, 1.0, 0.001821, 0.001821, 0.001518, 1.0, 0.001821, 0.001821, 0.001518, 1.0, 0.001821, 0.001821, 0.001518, 1.0, 0.001821, 0.001821, 0.001518, 1.0, 0.001821, 0.001821, 0.001518, 1.0, 0.0648, 0.06125, 0.05448, 1.0, 0.0648, 0.06125, 0.05448, 1.0, 0.0648, 0.06125, 0.05448, 1.0, 0.06848, 0.06301, 0.05613, 1.0, 0.06848, 0.06301, 0.05613, 1.0, 0.06848, 0.06301, 0.05613, 1.0, 0.06848, 0.06301, 0.05613, 1.0, 0.06848, 0.06301, 0.05613, 1.0, 0.06848, 0.06301, 0.05613, 1.0, 0.06848, 0.06301, 0.05613, 1.0, 0.06848, 0.06301, 0.05613, 1.0, 0.06848, 0.06301, 0.05613, 1.0, 0.06848, 0.06301, 0.05613, 1.0, 0.06848, 0.06301, 0.05613, 1.0, 0.06848, 0.06301, 0.05613, 1.0, 0.001821, 0.001821, 0.001518, 1.0, 0.001821, 0.001821, 0.001518, 1.0, 0.001821, 0.001821, 0.001518, 1.0, 0.001821, 0.001821, 0.001518, 1.0, 0.001821, 0.001821, 0.001518, 1.0, 0.001821, 0.001821, 0.001518, 1.0, 0.06848, 0.06301, 0.05613, 1.0, 0.06848, 0.06301, 0.05613, 1.0, 0.06848, 0.06301, 0.05613, 1.0, 0.06848, 0.06301, 0.05613, 1.0, 0.06848, 0.06301, 0.05613, 1.0, 0.06848, 0.06301, 0.05613, 1.0, 0.001821, 0.001821, 0.001518, 1.0, 0.001821, 0.001821, 0.001518, 1.0, 0.001821, 0.001821, 0.001518, 1.0, 0.001821, 0.001821, 0.001518, 1.0, 0.001821, 0.001821, 0.001518, 1.0, 0.001821, 0.001821, 0.001518, 1.0, 0.06848, 0.06301, 0.05613, 1.0, 0.06848, 0.06301, 0.05613, 1.0, 0.06848, 0.06301, 0.05613, 1.0, 0.06848, 0.06301, 0.05613, 1.0, 0.06848, 0.06301, 0.05613, 1.0, 0.06848, 0.06301, 0.05613, 1.0, 0.001821, 0.001821, 0.001518, 1.0, 0.001821, 0.001821, 0.001518, 1.0, 0.001821, 0.001821, 0.001518, 1.0, 0.001821, 0.001821, 0.001518, 1.0, 0.001821, 0.001821, 0.001518, 1.0, 0.001821, 0.001821, 0.001518, 1.0, 0.06848, 0.06301, 0.05613, 1.0, 0.06848, 0.06301, 0.05613, 1.0, 0.06848, 0.06301, 0.05613, 1.0, 0.06848, 0.06301, 0.05613, 1.0, 0.06848, 0.06301, 0.05613, 1.0, 0.06848, 0.06301, 0.05613, 1.0, 0.001821, 0.001821, 0.001518, 1.0, 0.001821, 0.001821, 0.001518, 1.0, 0.001821, 0.001821, 0.001518, 1.0, 0.001821, 0.001821, 0.001518, 1.0, 0.001821, 0.001821, 0.001518, 1.0, 0.001821, 0.001821, 0.001518, 1.0, 0.06848, 0.06301, 0.05613, 1.0, 0.06848, 0.06301, 0.05613, 1.0, 0.06848, 0.06301, 0.05613, 1.0, 0.06848, 0.06301, 0.05613, 1.0, 0.06848, 0.06301, 0.05613, 1.0, 0.06848, 0.06301, 0.05613, 1.0, 0.001821, 0.001821, 0.001518, 1.0, 0.001821, 0.001821, 0.001518, 1.0, 0.001821, 0.001821, 0.001518, 1.0, 0.001821, 0.001821, 0.001518, 1.0, 0.001821, 0.001821, 0.001518, 1.0, 0.001821, 0.001821, 0.001518, 1.0, 0.06848, 0.06301, 0.05613, 1.0, 0.06848, 0.06301, 0.05613, 1.0, 0.06848, 0.06301, 0.05613, 1.0, 0.06848, 0.06301, 0.05613, 1.0, 0.06848, 0.06301, 0.05613, 1.0, 0.06848, 0.06301, 0.05613, 1.0, 0.001821, 0.001821, 0.001518, 1.0, 0.001821, 0.001821, 0.001518, 1.0, 0.001821, 0.001821, 0.001518, 1.0, 0.001821, 0.001821, 0.001518, 1.0, 0.001821, 0.001821, 0.001518, 1.0, 0.001821, 0.001821, 0.001518, 1.0, 0.06848, 0.06301, 0.05613, 1.0, 0.06848, 0.06301, 0.05613, 1.0, 0.06848, 0.06301, 0.05613, 1.0, 0.06848, 0.06301, 0.05613, 1.0, 0.06848, 0.06301, 0.05613, 1.0, 0.06848, 0.06301, 0.05613, 1.0, 0.001821, 0.001821, 0.001518, 1.0, 0.001821, 0.001821, 0.001518, 1.0, 0.001821, 0.001821, 0.001518, 1.0, 0.001821, 0.001821, 0.001518, 1.0, 0.001821, 0.001821, 0.001518, 1.0, 0.001821, 0.001821, 0.001518, 1.0, 0.01298, 0.01229, 0.01161, 1.0, 0.01298, 0.01229, 0.01161, 1.0, 0.01298, 0.01229, 0.01161, 1.0, 0.01298, 0.01229, 0.01161, 1.0, 0.01298, 0.01229, 0.01161, 1.0, 0.01298, 0.01229, 0.01161, 1.0, 0.1683, 0.1529, 0.1384, 1.0, 0.1683, 0.1529, 0.1384, 1.0, 0.1683, 0.1529, 0.1384, 1.0, 0.1683, 0.1529, 0.1384, 1.0, 0.1683, 0.1529, 0.1384, 1.0, 0.1683, 0.1529, 0.1384, 1.0, 0.2159, 0.1946, 0.1779, 1.0, 0.2159, 0.1946, 0.1779, 1.0, 0.2159, 0.1946, 0.1779, 1.0, 0.2159, 0.1946, 0.1779, 1.0, 0.2159, 0.1946, 0.1779, 1.0, 0.2159, 0.1946, 0.1779, 1.0, 0.001518, 0.001518, 0.001518, 1.0, 0.001518, 0.001518, 0.001518, 1.0, 0.001518, 0.001518, 0.001518, 1.0, 0.001518, 0.001518, 0.001518, 1.0, 0.001518, 0.001518, 0.001518, 1.0, 0.001518, 0.001518, 0.001518, 1.0, 0.1683, 0.1529, 0.1384, 1.0, 0.1683, 0.1529, 0.1384, 1.0, 0.1683, 0.1529, 0.1384, 1.0, 0.1683, 0.1529, 0.1384, 1.0, 0.1683, 0.1529, 0.1384, 1.0, 0.1683, 0.1529, 0.1384, 1.0, 0.1683, 0.1529, 0.1384, 1.0, 0.1683, 0.1529, 0.1384, 1.0, 0.1683, 0.1529, 0.1384, 1.0, 0.1683, 0.1529, 0.1384, 1.0, 0.1683, 0.1529, 0.1384, 1.0, 0.1683, 0.1529, 0.1384, 1.0, 0.01033, 0.009721, 0.009721, 1.0, 0.01033, 0.009721, 0.009721, 1.0, 0.01033, 0.009721, 0.009721, 1.0, 0.01033, 0.009721, 0.009721, 1.0, 0.01033, 0.009721, 0.009721, 1.0, 0.01033, 0.009721, 0.009721, 1.0, 0.1683, 0.1529, 0.1384, 1.0, 0.1683, 0.1529, 0.1384, 1.0, 0.1683, 0.1529, 0.1384, 1.0, 0.1683, 0.1529, 0.1384, 1.0, 0.1683, 0.1529, 0.1384, 1.0, 0.1683, 0.1529, 0.1384, 1.0, 0.1683, 0.1529, 0.1384, 1.0, 0.1683, 0.1529, 0.1384, 1.0, 0.1683, 0.1529, 0.1384, 1.0, 0.1683, 0.1529, 0.1384, 1.0, 0.1683, 0.1529, 0.1384, 1.0, 0.1683, 0.1529, 0.1384, 1.0, 0.1683, 0.1529, 0.1384, 1.0, 0.1683, 0.1529, 0.1384, 1.0, 0.1683, 0.1529, 0.1384, 1.0, 0.1683, 0.1529, 0.1384, 1.0, 0.1683, 0.1529, 0.1384, 1.0, 0.1683, 0.1529, 0.1384, 1.0, 0.1683, 0.1529, 0.1384, 1.0, 0.1683, 0.1529, 0.1384, 1.0, 0.1683, 0.1529, 0.1384, 1.0, 0.1683, 0.1529, 0.1384, 1.0, 0.1683, 0.1529, 0.1384, 1.0, 0.1683, 0.1529, 0.1384, 1.0, 0.009721, 0.009721, 0.009721, 1.0, 0.009721, 0.009721, 0.009721, 1.0, 0.009721, 0.009721, 0.009721, 1.0, 0.009721, 0.009721, 0.009721, 1.0, 0.009721, 0.009721, 0.009721, 1.0, 0.009721, 0.009721, 0.009721, 1.0, 0.001518, 0.001518, 0.001518, 1.0, 0.001518, 0.001518, 0.001518, 1.0, 0.001518, 0.001518, 0.001518, 1.0, 0.001518, 0.001518, 0.001518, 1.0, 0.001518, 0.001518, 0.001518, 1.0, 0.001518, 0.001518, 0.001518, 1.0, 0.2159, 0.1946, 0.1746, 1.0, 0.2159, 0.1946, 0.1746, 1.0, 0.2159, 0.1946, 0.1746, 1.0, 0.2159, 0.1946, 0.1746, 1.0, 0.2159, 0.1946, 0.1746, 1.0, 0.2159, 0.1946, 0.1746, 1.0, 0.1683, 0.1529, 0.1384, 1.0, 0.1683, 0.1529, 0.1384, 1.0, 0.1683, 0.1529, 0.1384, 1.0, 0.1683, 0.1529, 0.1384, 1.0, 0.1683, 0.1529, 0.1384, 1.0, 0.1683, 0.1529, 0.1384, 1.0, 0.01298, 0.01229, 0.01161, 1.0, 0.01298, 0.01229, 0.01161, 1.0, 0.01298, 0.01229, 0.01161, 1.0, 0.01298, 0.01229, 0.01161, 1.0, 0.01298, 0.01229, 0.01161, 1.0, 0.01298, 0.01229, 0.01161, 1.0, 0.001518, 0.001518, 0.001518, 1.0, 0.001518, 0.001518, 0.001518, 1.0, 0.001518, 0.001518, 0.001518, 1.0, 0.001518, 0.001518, 0.001518, 1.0, 0.001518, 0.001518, 0.001518, 1.0, 0.001518, 0.001518, 0.001518, 1.0, 0.2159, 0.1946, 0.1779, 1.0, 0.2159, 0.1946, 0.1779, 1.0, 0.2159, 0.1946, 0.1779, 1.0, 0.2159, 0.1946, 0.1779, 1.0, 0.2159, 0.1946, 0.1779, 1.0, 0.2159, 0.1946, 0.1779, 1.0, 0.01298, 0.01229, 0.01161, 1.0, 0.01298, 0.01229, 0.01161, 1.0, 0.01298, 0.01229, 0.01161, 1.0, 0.01298, 0.01229, 0.01161, 1.0, 0.01298, 0.01229, 0.01161, 1.0, 0.01298, 0.01229, 0.01161, 1.0, 0.01298, 0.01229, 0.01161, 1.0, 0.01298, 0.01229, 0.01161, 1.0, 0.01298, 0.01229, 0.01161, 1.0, 0.06663, 0.06125, 0.05448, 1.0, 0.06663, 0.06125, 0.05448, 1.0, 0.06663, 0.06125, 0.05448, 1.0, 0.06663, 0.06125, 0.05448, 1.0, 0.06663, 0.06125, 0.05448, 1.0, 0.06663, 0.06125, 0.05448, 1.0, 0.01298, 0.01229, 0.01161, 1.0, 0.01298, 0.01229, 0.01161, 1.0, 0.01298, 0.01229, 0.01161, 1.0, 0.01298, 0.01229, 0.01161, 1.0, 0.01298, 0.01229, 0.01161, 1.0, 0.01298, 0.01229, 0.01161, 1.0, 0.01298, 0.01229, 0.01161, 1.0, 0.01298, 0.01229, 0.01161, 1.0, 0.01298, 0.01229, 0.01161, 1.0, 0.01298, 0.01229, 0.01161, 1.0, 0.01298, 0.01229, 0.01161, 1.0, 0.01298, 0.01229, 0.01161, 1.0, 0.01298, 0.01229, 0.01161, 1.0, 0.01298, 0.01229, 0.01161, 1.0, 0.01298, 0.01229, 0.01161, 1.0, 0.01298, 0.01229, 0.01161, 1.0, 0.01298, 0.01229, 0.01161, 1.0, 0.01298, 0.01229, 0.01161, 1.0, 0.01298, 0.01229, 0.01161, 1.0, 0.01298, 0.01229, 0.01161, 1.0, 0.01298, 0.01229, 0.01161, 1.0, 0.01298, 0.01229, 0.01161, 1.0, 0.01298, 0.01229, 0.01161, 1.0, 0.01298, 0.01229, 0.01161, 1.0, 0.001821, 0.001821, 0.001518, 1.0, 0.001821, 0.001821, 0.001518, 1.0, 0.001821, 0.001821, 0.001518, 1.0, 0.001821, 0.001821, 0.001518, 1.0, 0.001821, 0.001821, 0.001518, 1.0, 0.001821, 0.001821, 0.001518, 1.0, 0.0, 0.0, 0.0, 1.0, 0.0, 0.0, 0.0, 1.0, 0.0, 0.0, 0.0, 1.0, 0.0, 0.0, 0.0, 1.0, 0.0, 0.0, 0.0, 1.0, 0.0, 0.0, 0.0, 1.0, 0.0, 0.0, 0.0, 1.0, 0.0, 0.0, 0.0, 1.0, 0.0, 0.0, 0.0, 1.0, 0.0, 0.0, 0.0, 1.0, 0.0, 0.0, 0.0, 1.0, 0.0, 0.0, 0.0, 1.0, 0.0, 0.0, 0.0, 1.0, 0.0, 0.0, 0.0, 1.0, 0.0, 0.0, 0.0, 1.0, 0.0, 0.0, 0.0, 1.0, 0.0, 0.0, 0.0, 1.0, 0.0, 0.0, 0.0, 1.0, 0.0, 0.0, 0.0, 1.0, 0.0, 0.0, 0.0, 1.0, 0.0, 0.0, 0.0, 1.0, 0.0, 0.0, 0.0, 1.0, 0.0, 0.0, 0.0, 1.0, 0.0, 0.0, 0.0, 1.0, 0.01033, 0.009721, 0.009721, 1.0, 0.01033, 0.009721, 0.009721, 1.0, 0.01033, 0.009721, 0.009721, 1.0, 0.01033, 0.009721, 0.009721, 1.0, 0.01033, 0.009721, 0.009721, 1.0, 0.01033, 0.009721, 0.009721, 1.0, 0.001518, 0.001518, 0.001518, 1.0, 0.001518, 0.001518, 0.001518, 1.0, 0.001518, 0.001518, 0.001518, 1.0, 0.001518, 0.001518, 0.001518, 1.0, 0.001518, 0.001518, 0.001518, 1.0, 0.001518, 0.001518, 0.001518, 1.0, 0.06663, 0.06125, 0.05613, 1.0, 0.06663, 0.06125, 0.05613, 1.0, 0.06663, 0.06125, 0.05613, 1.0, 0.06663, 0.06125, 0.05613, 1.0, 0.06663, 0.06125, 0.05613, 1.0, 0.06663, 0.06125, 0.05613, 1.0, 0.2195, 0.1981, 0.1779, 1.0, 0.2195, 0.1981, 0.1779, 1.0, 0.2195, 0.1981, 0.1779, 1.0, 0.2195, 0.1981, 0.1779, 1.0, 0.2195, 0.1981, 0.1779, 1.0, 0.2195, 0.1981, 0.1779, 1.0, 0.2159, 0.1946, 0.1779, 1.0, 0.2159, 0.1946, 0.1779, 1.0, 0.2159, 0.1946, 0.1779, 1.0, 0.2159, 0.1946, 0.1779, 1.0, 0.2159, 0.1946, 0.1779, 1.0, 0.2159, 0.1946, 0.1779, 1.0, 0.01033, 0.009721, 0.009721, 1.0, 0.01033, 0.009721, 0.009721, 1.0, 0.01033, 0.009721, 0.009721, 1.0, 0.01033, 0.009721, 0.009721, 1.0, 0.01033, 0.009721, 0.009721, 1.0, 0.01033, 0.009721, 0.009721, 1.0, 0.001518, 0.001518, 0.001518, 1.0, 0.001518, 0.001518, 0.001518, 1.0, 0.001518, 0.001518, 0.001518, 1.0, 0.001518, 0.001518, 0.001518, 1.0, 0.001518, 0.001518, 0.001518, 1.0, 0.001518, 0.001518, 0.001518, 1.0, 0.001518, 0.001518, 0.001518, 1.0, 0.001518, 0.001518, 0.001518, 1.0, 0.001518, 0.001518, 0.001518, 1.0, 0.001518, 0.001518, 0.001518, 1.0, 0.001518, 0.001518, 0.001518, 1.0, 0.001518, 0.001518, 0.001518, 1.0, 0.06663, 0.06125, 0.05448, 1.0, 0.06663, 0.06125, 0.05448, 1.0, 0.06663, 0.06125, 0.05448, 1.0, 0.06663, 0.06125, 0.05448, 1.0, 0.06663, 0.06125, 0.05448, 1.0, 0.06663, 0.06125, 0.05448, 1.0, 0.2159, 0.1946, 0.1779, 1.0, 0.2159, 0.1946, 0.1779, 1.0, 0.2159, 0.1946, 0.1779, 1.0, 0.2159, 0.1946, 0.1779, 1.0, 0.2159, 0.1946, 0.1779, 1.0, 0.2159, 0.1946, 0.1779, 1.0, 0.001518, 0.001518, 0.001518, 1.0, 0.001518, 0.001518, 0.001518, 1.0, 0.001518, 0.001518, 0.001518, 1.0, 0.001518, 0.001518, 0.001518, 1.0, 0.001518, 0.001518, 0.001518, 1.0, 0.001518, 0.001518, 0.001518, 1.0])
_ca = me_sm_stop_01.color_attributes.new('Col.001', 'BYTE_COLOR', 'CORNER')
_ca.data.foreach_set('color', [0.004391, 0.005182, 0.006512, 1.0, 0.004391, 0.005182, 0.006512, 1.0, 0.004391, 0.005182, 0.006512, 1.0, 0.004391, 0.005182, 0.006512, 1.0, 0.004391, 0.005182, 0.006512, 1.0, 0.004391, 0.005182, 0.006512, 1.0, 0.004391, 0.005182, 0.006512, 1.0, 0.004391, 0.005182, 0.006512, 1.0, 0.004391, 0.005182, 0.006512, 1.0, 0.004391, 0.005182, 0.006512, 1.0, 0.004391, 0.005182, 0.006512, 1.0, 0.004391, 0.005182, 0.006512, 1.0, 0.003035, 0.002732, 0.002732, 1.0, 0.003035, 0.002732, 0.002732, 1.0, 0.003035, 0.002732, 0.002732, 1.0, 0.003035, 0.002732, 0.002732, 1.0, 0.003035, 0.002732, 0.002732, 1.0, 0.003035, 0.002732, 0.002732, 1.0, 0.0009106, 0.001214, 0.001214, 1.0, 0.0009106, 0.001214, 0.001214, 1.0, 0.0009106, 0.001214, 0.001214, 1.0, 0.0009106, 0.001214, 0.001214, 1.0, 0.0009106, 0.001214, 0.001214, 1.0, 0.0009106, 0.001214, 0.001214, 1.0, 0.001821, 0.002125, 0.002428, 1.0, 0.001821, 0.002125, 0.002428, 1.0, 0.001821, 0.002125, 0.002428, 1.0, 0.001821, 0.002125, 0.002428, 1.0, 0.001821, 0.002125, 0.002428, 1.0, 0.001821, 0.002125, 0.002428, 1.0, 0.0009106, 0.001214, 0.001214, 1.0, 0.0009106, 0.001214, 0.001214, 1.0, 0.0009106, 0.001214, 0.001214, 1.0, 0.0009106, 0.001214, 0.001214, 1.0, 0.0009106, 0.001214, 0.001214, 1.0, 0.0009106, 0.001214, 0.001214, 1.0, 0.003035, 0.002732, 0.002732, 1.0, 0.003035, 0.002732, 0.002732, 1.0, 0.003035, 0.002732, 0.002732, 1.0, 0.003035, 0.002732, 0.002732, 1.0, 0.003035, 0.002732, 0.002732, 1.0, 0.003035, 0.002732, 0.002732, 1.0, 0.0009106, 0.001214, 0.001214, 1.0, 0.0009106, 0.001214, 0.001214, 1.0, 0.0009106, 0.001214, 0.001214, 1.0, 0.0009106, 0.001214, 0.001214, 1.0, 0.0009106, 0.001214, 0.001214, 1.0, 0.0009106, 0.001214, 0.001214, 1.0, 0.0009106, 0.001214, 0.001214, 1.0, 0.0009106, 0.001214, 0.001214, 1.0, 0.0009106, 0.001214, 0.001214, 1.0, 0.0009106, 0.001214, 0.001214, 1.0, 0.0009106, 0.001214, 0.001214, 1.0, 0.0009106, 0.001214, 0.001214, 1.0, 0.0009106, 0.001214, 0.001214, 1.0, 0.0009106, 0.001214, 0.001214, 1.0, 0.0009106, 0.001214, 0.001214, 1.0, 0.0009106, 0.001214, 0.001214, 1.0, 0.0009106, 0.001214, 0.001214, 1.0, 0.0009106, 0.001214, 0.001214, 1.0, 0.003035, 0.002732, 0.002732, 1.0, 0.003035, 0.002732, 0.002732, 1.0, 0.003035, 0.002732, 0.002732, 1.0, 0.003035, 0.002732, 0.002732, 1.0, 0.003035, 0.002732, 0.002732, 1.0, 0.003035, 0.002732, 0.002732, 1.0, 0.0009106, 0.001214, 0.001214, 1.0, 0.0009106, 0.001214, 0.001214, 1.0, 0.0009106, 0.001214, 0.001214, 1.0, 0.0009106, 0.001214, 0.001214, 1.0, 0.0009106, 0.001214, 0.001214, 1.0, 0.0009106, 0.001214, 0.001214, 1.0, 0.003035, 0.002732, 0.002732, 1.0, 0.003035, 0.002732, 0.002732, 1.0, 0.003035, 0.002732, 0.002732, 1.0, 0.003035, 0.002732, 0.002732, 1.0, 0.003035, 0.002732, 0.002732, 1.0, 0.003035, 0.002732, 0.002732, 1.0, 0.0009106, 0.001214, 0.001214, 1.0, 0.0009106, 0.001214, 0.001214, 1.0, 0.0009106, 0.001214, 0.001214, 1.0, 0.0009106, 0.001214, 0.001214, 1.0, 0.0009106, 0.001214, 0.001214, 1.0, 0.0009106, 0.001214, 0.001214, 1.0, 0.003035, 0.002732, 0.002732, 1.0, 0.003035, 0.002732, 0.002732, 1.0, 0.003035, 0.002732, 0.002732, 1.0, 0.003035, 0.002732, 0.002732, 1.0, 0.003035, 0.002732, 0.002732, 1.0, 0.003035, 0.002732, 0.002732, 1.0, 0.0009106, 0.001214, 0.001214, 1.0, 0.0009106, 0.001214, 0.001214, 1.0, 0.0009106, 0.001214, 0.001214, 1.0, 0.0009106, 0.001214, 0.001214, 1.0, 0.0009106, 0.001214, 0.001214, 1.0, 0.0009106, 0.001214, 0.001214, 1.0, 0.003035, 0.002732, 0.002732, 1.0, 0.003035, 0.002732, 0.002732, 1.0, 0.003035, 0.002732, 0.002732, 1.0, 0.003035, 0.002732, 0.002732, 1.0, 0.003035, 0.002732, 0.002732, 1.0, 0.003035, 0.002732, 0.002732, 1.0, 0.0009106, 0.001214, 0.001214, 1.0, 0.0009106, 0.001214, 0.001214, 1.0, 0.0009106, 0.001214, 0.001214, 1.0, 0.0009106, 0.001214, 0.001214, 1.0, 0.0009106, 0.001214, 0.001214, 1.0, 0.0009106, 0.001214, 0.001214, 1.0, 0.003035, 0.002732, 0.002732, 1.0, 0.003035, 0.002732, 0.002732, 1.0, 0.003035, 0.002732, 0.002732, 1.0, 0.003035, 0.002732, 0.002732, 1.0, 0.003035, 0.002732, 0.002732, 1.0, 0.003035, 0.002732, 0.002732, 1.0, 0.0009106, 0.001214, 0.001214, 1.0, 0.0009106, 0.001214, 0.001214, 1.0, 0.0009106, 0.001214, 0.001214, 1.0, 0.0009106, 0.001214, 0.001214, 1.0, 0.0009106, 0.001214, 0.001214, 1.0, 0.0009106, 0.001214, 0.001214, 1.0, 0.003035, 0.002732, 0.002732, 1.0, 0.003035, 0.002732, 0.002732, 1.0, 0.003035, 0.002732, 0.002732, 1.0, 0.003035, 0.002732, 0.002732, 1.0, 0.003035, 0.002732, 0.002732, 1.0, 0.003035, 0.002732, 0.002732, 1.0, 0.0009106, 0.001214, 0.001214, 1.0, 0.0009106, 0.001214, 0.001214, 1.0, 0.0009106, 0.001214, 0.001214, 1.0, 0.0009106, 0.001214, 0.001214, 1.0, 0.0009106, 0.001214, 0.001214, 1.0, 0.0009106, 0.001214, 0.001214, 1.0, 0.003035, 0.002732, 0.002732, 1.0, 0.003035, 0.002732, 0.002732, 1.0, 0.003035, 0.002732, 0.002732, 1.0, 0.003035, 0.002732, 0.002732, 1.0, 0.003035, 0.002732, 0.002732, 1.0, 0.003035, 0.002732, 0.002732, 1.0, 0.003677, 0.003347, 0.003347, 1.0, 0.003677, 0.003347, 0.003347, 1.0, 0.003677, 0.003347, 0.003347, 1.0, 0.003677, 0.003347, 0.003347, 1.0, 0.003677, 0.003347, 0.003347, 1.0, 0.003677, 0.003347, 0.003347, 1.0, 0.003677, 0.003347, 0.003347, 1.0, 0.003677, 0.003347, 0.003347, 1.0, 0.003677, 0.003347, 0.003347, 1.0, 0.001821, 0.002125, 0.002428, 1.0, 0.001821, 0.002125, 0.002428, 1.0, 0.001821, 0.002125, 0.002428, 1.0, 0.001518, 0.001214, 0.0009106, 1.0, 0.001518, 0.001214, 0.0009106, 1.0, 0.001518, 0.001214, 0.0009106, 1.0, 0.001518, 0.001214, 0.0009106, 1.0, 0.001518, 0.001214, 0.0009106, 1.0, 0.001518, 0.001214, 0.0009106, 1.0, 0.003035, 0.002732, 0.002732, 1.0, 0.003035, 0.002732, 0.002732, 1.0, 0.003035, 0.002732, 0.002732, 1.0, 0.003035, 0.002732, 0.002732, 1.0, 0.003035, 0.002732, 0.002732, 1.0, 0.003035, 0.002732, 0.002732, 1.0, 0.001518, 0.001214, 0.0009106, 1.0, 0.001518, 0.001214, 0.0009106, 1.0, 0.001518, 0.001214, 0.0009106, 1.0, 0.001821, 0.002125, 0.002428, 1.0, 0.001821, 0.002125, 0.002428, 1.0, 0.001821, 0.002125, 0.002428, 1.0, 0.001821, 0.002125, 0.002428, 1.0, 0.001821, 0.002125, 0.002428, 1.0, 0.001821, 0.002125, 0.002428, 1.0, 0.001518, 0.001214, 0.0009106, 1.0, 0.001518, 0.001214, 0.0009106, 1.0, 0.001518, 0.001214, 0.0009106, 1.0, 0.001518, 0.001214, 0.0009106, 1.0, 0.001518, 0.001214, 0.0009106, 1.0, 0.001518, 0.001214, 0.0009106, 1.0, 0.001518, 0.001214, 0.0009106, 1.0, 0.001518, 0.001214, 0.0009106, 1.0, 0.001518, 0.001214, 0.0009106, 1.0, 0.001518, 0.001214, 0.0009106, 1.0, 0.001518, 0.001214, 0.0009106, 1.0, 0.001518, 0.001214, 0.0009106, 1.0, 0.001518, 0.001214, 0.0009106, 1.0, 0.001518, 0.001214, 0.0009106, 1.0, 0.001518, 0.001214, 0.0009106, 1.0, 0.001821, 0.002125, 0.002428, 1.0, 0.001821, 0.002125, 0.002428, 1.0, 0.001821, 0.002125, 0.002428, 1.0, 0.001821, 0.002125, 0.002428, 1.0, 0.001821, 0.002125, 0.002428, 1.0, 0.001821, 0.002125, 0.002428, 1.0, 0.001518, 0.001214, 0.0009106, 1.0, 0.001518, 0.001214, 0.0009106, 1.0, 0.001518, 0.001214, 0.0009106, 1.0, 0.001518, 0.001214, 0.0009106, 1.0, 0.001518, 0.001214, 0.0009106, 1.0, 0.001518, 0.001214, 0.0009106, 1.0, 0.001821, 0.002125, 0.002428, 1.0, 0.001821, 0.002125, 0.002428, 1.0, 0.001821, 0.002125, 0.002428, 1.0, 0.001821, 0.002125, 0.002428, 1.0, 0.001821, 0.002125, 0.002428, 1.0, 0.001821, 0.002125, 0.002428, 1.0, 0.001518, 0.001214, 0.0009106, 1.0, 0.001518, 0.001214, 0.0009106, 1.0, 0.001518, 0.001214, 0.0009106, 1.0, 0.001518, 0.001214, 0.0009106, 1.0, 0.001518, 0.001214, 0.0009106, 1.0, 0.001518, 0.001214, 0.0009106, 1.0, 0.001821, 0.002125, 0.002428, 1.0, 0.001821, 0.002125, 0.002428, 1.0, 0.001821, 0.002125, 0.002428, 1.0, 0.001821, 0.002125, 0.002428, 1.0, 0.001821, 0.002125, 0.002428, 1.0, 0.001821, 0.002125, 0.002428, 1.0, 0.001518, 0.001214, 0.0009106, 1.0, 0.001518, 0.001214, 0.0009106, 1.0, 0.001518, 0.001214, 0.0009106, 1.0, 0.001518, 0.001214, 0.0009106, 1.0, 0.001518, 0.001214, 0.0009106, 1.0, 0.001518, 0.001214, 0.0009106, 1.0, 0.001821, 0.002125, 0.002428, 1.0, 0.001821, 0.002125, 0.002428, 1.0, 0.001821, 0.002125, 0.002428, 1.0, 0.001821, 0.002125, 0.002428, 1.0, 0.001821, 0.002125, 0.002428, 1.0, 0.001821, 0.002125, 0.002428, 1.0, 0.001518, 0.001214, 0.0009106, 1.0, 0.001518, 0.001214, 0.0009106, 1.0, 0.001518, 0.001214, 0.0009106, 1.0, 0.001518, 0.001214, 0.0009106, 1.0, 0.001518, 0.001214, 0.0009106, 1.0, 0.001518, 0.001214, 0.0009106, 1.0, 0.001821, 0.002125, 0.002428, 1.0, 0.001821, 0.002125, 0.002428, 1.0, 0.001821, 0.002125, 0.002428, 1.0, 0.001821, 0.002125, 0.002428, 1.0, 0.001821, 0.002125, 0.002428, 1.0, 0.001821, 0.002125, 0.002428, 1.0, 0.001518, 0.001214, 0.0009106, 1.0, 0.001518, 0.001214, 0.0009106, 1.0, 0.001518, 0.001214, 0.0009106, 1.0, 0.001518, 0.001214, 0.0009106, 1.0, 0.001518, 0.001214, 0.0009106, 1.0, 0.001518, 0.001214, 0.0009106, 1.0, 0.001821, 0.002125, 0.002428, 1.0, 0.001821, 0.002125, 0.002428, 1.0, 0.001821, 0.002125, 0.002428, 1.0, 0.001821, 0.002125, 0.002428, 1.0, 0.001821, 0.002125, 0.002428, 1.0, 0.001821, 0.002125, 0.002428, 1.0, 0.001518, 0.001214, 0.0009106, 1.0, 0.001518, 0.001214, 0.0009106, 1.0, 0.001518, 0.001214, 0.0009106, 1.0, 0.001518, 0.001214, 0.0009106, 1.0, 0.001518, 0.001214, 0.0009106, 1.0, 0.001518, 0.001214, 0.0009106, 1.0, 0.001821, 0.002125, 0.002428, 1.0, 0.001821, 0.002125, 0.002428, 1.0, 0.001821, 0.002125, 0.002428, 1.0, 0.001821, 0.002125, 0.002428, 1.0, 0.001821, 0.002125, 0.002428, 1.0, 0.001821, 0.002125, 0.002428, 1.0, 0.003347, 0.003347, 0.003035, 1.0, 0.003347, 0.003347, 0.003035, 1.0, 0.003347, 0.003347, 0.003035, 1.0, 0.003347, 0.003347, 0.003035, 1.0, 0.003347, 0.003347, 0.003035, 1.0, 0.003347, 0.003347, 0.003035, 1.0, 0.004391, 0.005182, 0.006049, 1.0, 0.004391, 0.005182, 0.006049, 1.0, 0.004391, 0.005182, 0.006049, 1.0, 0.004391, 0.005182, 0.006049, 1.0, 0.004391, 0.005182, 0.006049, 1.0, 0.004391, 0.005182, 0.006049, 1.0, 0.003035, 0.002732, 0.002732, 1.0, 0.003035, 0.002732, 0.002732, 1.0, 0.003035, 0.002732, 0.002732, 1.0, 0.003035, 0.002732, 0.002732, 1.0, 0.003035, 0.002732, 0.002732, 1.0, 0.003035, 0.002732, 0.002732, 1.0, 0.001821, 0.002125, 0.002428, 1.0, 0.001821, 0.002125, 0.002428, 1.0, 0.001821, 0.002125, 0.002428, 1.0, 0.001821, 0.002125, 0.002428, 1.0, 0.001821, 0.002125, 0.002428, 1.0, 0.001821, 0.002125, 0.002428, 1.0, 0.004391, 0.005182, 0.006049, 1.0, 0.004391, 0.005182, 0.006049, 1.0, 0.004391, 0.005182, 0.006049, 1.0, 0.004391, 0.005182, 0.006049, 1.0, 0.004391, 0.005182, 0.006049, 1.0, 0.004391, 0.005182, 0.006049, 1.0, 0.004391, 0.005182, 0.006049, 1.0, 0.004391, 0.005182, 0.006049, 1.0, 0.004391, 0.005182, 0.006049, 1.0, 0.004391, 0.005182, 0.006049, 1.0, 0.004391, 0.005182, 0.006049, 1.0, 0.004391, 0.005182, 0.006049, 1.0, 0.0009106, 0.001214, 0.001214, 1.0, 0.0009106, 0.001214, 0.001214, 1.0, 0.0009106, 0.001214, 0.001214, 1.0, 0.0009106, 0.001214, 0.001214, 1.0, 0.0009106, 0.001214, 0.001214, 1.0, 0.0009106, 0.001214, 0.001214, 1.0, 0.004391, 0.005182, 0.006049, 1.0, 0.004391, 0.005182, 0.006049, 1.0, 0.004391, 0.005182, 0.006049, 1.0, 0.004391, 0.005182, 0.006049, 1.0, 0.004391, 0.005182, 0.006049, 1.0, 0.004391, 0.005182, 0.006049, 1.0, 0.004391, 0.005182, 0.006049, 1.0, 0.004391, 0.005182, 0.006049, 1.0, 0.004391, 0.005182, 0.006049, 1.0, 0.004391, 0.005182, 0.006049, 1.0, 0.004391, 0.005182, 0.006049, 1.0, 0.004391, 0.005182, 0.006049, 1.0, 0.004391, 0.005182, 0.006049, 1.0, 0.004391, 0.005182, 0.006049, 1.0, 0.004391, 0.005182, 0.006049, 1.0, 0.004391, 0.005182, 0.006049, 1.0, 0.004391, 0.005182, 0.006049, 1.0, 0.004391, 0.005182, 0.006049, 1.0, 0.004391, 0.005182, 0.006049, 1.0, 0.004391, 0.005182, 0.006049, 1.0, 0.004391, 0.005182, 0.006049, 1.0, 0.004391, 0.005182, 0.006049, 1.0, 0.004391, 0.005182, 0.006049, 1.0, 0.004391, 0.005182, 0.006049, 1.0, 0.0009106, 0.001214, 0.001214, 1.0, 0.0009106, 0.001214, 0.001214, 1.0, 0.0009106, 0.001214, 0.001214, 1.0, 0.0009106, 0.001214, 0.001214, 1.0, 0.0009106, 0.001214, 0.001214, 1.0, 0.0009106, 0.001214, 0.001214, 1.0, 0.001821, 0.002125, 0.002428, 1.0, 0.001821, 0.002125, 0.002428, 1.0, 0.001821, 0.002125, 0.002428, 1.0, 0.001821, 0.002125, 0.002428, 1.0, 0.001821, 0.002125, 0.002428, 1.0, 0.001821, 0.002125, 0.002428, 1.0, 0.003035, 0.002732, 0.002732, 1.0, 0.003035, 0.002732, 0.002732, 1.0, 0.003035, 0.002732, 0.002732, 1.0, 0.003035, 0.002732, 0.002732, 1.0, 0.003035, 0.002732, 0.002732, 1.0, 0.003035, 0.002732, 0.002732, 1.0, 0.004391, 0.005182, 0.006049, 1.0, 0.004391, 0.005182, 0.006049, 1.0, 0.004391, 0.005182, 0.006049, 1.0, 0.004391, 0.005182, 0.006049, 1.0, 0.004391, 0.005182, 0.006049, 1.0, 0.004391, 0.005182, 0.006049, 1.0, 0.003347, 0.003347, 0.003035, 1.0, 0.003347, 0.003347, 0.003035, 1.0, 0.003347, 0.003347, 0.003035, 1.0, 0.003347, 0.003347, 0.003035, 1.0, 0.003347, 0.003347, 0.003035, 1.0, 0.003347, 0.003347, 0.003035, 1.0, 0.001821, 0.002125, 0.002428, 1.0, 0.001821, 0.002125, 0.002428, 1.0, 0.001821, 0.002125, 0.002428, 1.0, 0.001821, 0.002125, 0.002428, 1.0, 0.001821, 0.002125, 0.002428, 1.0, 0.001821, 0.002125, 0.002428, 1.0, 0.003035, 0.002732, 0.002732, 1.0, 0.003035, 0.002732, 0.002732, 1.0, 0.003035, 0.002732, 0.002732, 1.0, 0.003035, 0.002732, 0.002732, 1.0, 0.003035, 0.002732, 0.002732, 1.0, 0.003035, 0.002732, 0.002732, 1.0, 0.003347, 0.003347, 0.003035, 1.0, 0.003347, 0.003347, 0.003035, 1.0, 0.003347, 0.003347, 0.003035, 1.0, 0.003347, 0.003347, 0.003035, 1.0, 0.003347, 0.003347, 0.003035, 1.0, 0.003347, 0.003347, 0.003035, 1.0, 0.003347, 0.003347, 0.003035, 1.0, 0.003347, 0.003347, 0.003035, 1.0, 0.003347, 0.003347, 0.003035, 1.0, 0.001518, 0.001214, 0.0009106, 1.0, 0.001518, 0.001214, 0.0009106, 1.0, 0.001518, 0.001214, 0.0009106, 1.0, 0.001518, 0.001214, 0.0009106, 1.0, 0.001518, 0.001214, 0.0009106, 1.0, 0.001518, 0.001214, 0.0009106, 1.0, 0.003347, 0.003347, 0.003035, 1.0, 0.003347, 0.003347, 0.003035, 1.0, 0.003347, 0.003347, 0.003035, 1.0, 0.003347, 0.003347, 0.003035, 1.0, 0.003347, 0.003347, 0.003035, 1.0, 0.003347, 0.003347, 0.003035, 1.0, 0.003347, 0.003347, 0.003035, 1.0, 0.003347, 0.003347, 0.003035, 1.0, 0.003347, 0.003347, 0.003035, 1.0, 0.003347, 0.003347, 0.003035, 1.0, 0.003347, 0.003347, 0.003035, 1.0, 0.003347, 0.003347, 0.003035, 1.0, 0.003347, 0.003347, 0.003035, 1.0, 0.003347, 0.003347, 0.003035, 1.0, 0.003347, 0.003347, 0.003035, 1.0, 0.003347, 0.003347, 0.003035, 1.0, 0.003347, 0.003347, 0.003035, 1.0, 0.003347, 0.003347, 0.003035, 1.0, 0.003347, 0.003347, 0.003035, 1.0, 0.003347, 0.003347, 0.003035, 1.0, 0.003347, 0.003347, 0.003035, 1.0, 0.003347, 0.003347, 0.003035, 1.0, 0.003347, 0.003347, 0.003035, 1.0, 0.003347, 0.003347, 0.003035, 1.0, 0.001821, 0.002125, 0.002428, 1.0, 0.001821, 0.002125, 0.002428, 1.0, 0.001821, 0.002125, 0.002428, 1.0, 0.001821, 0.002125, 0.002428, 1.0, 0.001821, 0.002125, 0.002428, 1.0, 0.001821, 0.002125, 0.002428, 1.0, 0.0, 0.0, 0.0, 1.0, 0.0, 0.0, 0.0, 1.0, 0.0, 0.0, 0.0, 1.0, 0.0, 0.0, 0.0, 1.0, 0.0, 0.0, 0.0, 1.0, 0.0, 0.0, 0.0, 1.0, 0.0, 0.0, 0.0, 1.0, 0.0, 0.0, 0.0, 1.0, 0.0, 0.0, 0.0, 1.0, 0.0, 0.0, 0.0, 1.0, 0.0, 0.0, 0.0, 1.0, 0.0, 0.0, 0.0, 1.0, 0.0, 0.0, 0.0, 1.0, 0.0, 0.0, 0.0, 1.0, 0.0, 0.0, 0.0, 1.0, 0.0, 0.0, 0.0, 1.0, 0.0, 0.0, 0.0, 1.0, 0.0, 0.0, 0.0, 1.0, 0.0, 0.0, 0.0, 1.0, 0.0, 0.0, 0.0, 1.0, 0.0, 0.0, 0.0, 1.0, 0.0, 0.0, 0.0, 1.0, 0.0, 0.0, 0.0, 1.0, 0.0, 0.0, 0.0, 1.0, 0.0009106, 0.001214, 0.001214, 1.0, 0.0009106, 0.001214, 0.001214, 1.0, 0.0009106, 0.001214, 0.001214, 1.0, 0.0009106, 0.001214, 0.001214, 1.0, 0.0009106, 0.001214, 0.001214, 1.0, 0.0009106, 0.001214, 0.001214, 1.0, 0.001821, 0.002125, 0.002428, 1.0, 0.001821, 0.002125, 0.002428, 1.0, 0.001821, 0.002125, 0.002428, 1.0, 0.001821, 0.002125, 0.002428, 1.0, 0.001821, 0.002125, 0.002428, 1.0, 0.001821, 0.002125, 0.002428, 1.0, 0.001518, 0.001214, 0.0009106, 1.0, 0.001518, 0.001214, 0.0009106, 1.0, 0.001518, 0.001214, 0.0009106, 1.0, 0.001518, 0.001214, 0.0009106, 1.0, 0.001518, 0.001214, 0.0009106, 1.0, 0.001518, 0.001214, 0.0009106, 1.0, 0.003035, 0.002732, 0.002732, 1.0, 0.003035, 0.002732, 0.002732, 1.0, 0.003035, 0.002732, 0.002732, 1.0, 0.003035, 0.002732, 0.002732, 1.0, 0.003035, 0.002732, 0.002732, 1.0, 0.003035, 0.002732, 0.002732, 1.0, 0.003035, 0.002732, 0.002732, 1.0, 0.003035, 0.002732, 0.002732, 1.0, 0.003035, 0.002732, 0.002732, 1.0, 0.003035, 0.002732, 0.002732, 1.0, 0.003035, 0.002732, 0.002732, 1.0, 0.003035, 0.002732, 0.002732, 1.0, 0.0009106, 0.001214, 0.001214, 1.0, 0.0009106, 0.001214, 0.001214, 1.0, 0.0009106, 0.001214, 0.001214, 1.0, 0.0009106, 0.001214, 0.001214, 1.0, 0.0009106, 0.001214, 0.001214, 1.0, 0.0009106, 0.001214, 0.001214, 1.0, 0.001821, 0.002125, 0.002428, 1.0, 0.001821, 0.002125, 0.002428, 1.0, 0.001821, 0.002125, 0.002428, 1.0, 0.001821, 0.002125, 0.002428, 1.0, 0.001821, 0.002125, 0.002428, 1.0, 0.001821, 0.002125, 0.002428, 1.0, 0.001821, 0.002125, 0.002428, 1.0, 0.001821, 0.002125, 0.002428, 1.0, 0.001821, 0.002125, 0.002428, 1.0, 0.001821, 0.002125, 0.002428, 1.0, 0.001821, 0.002125, 0.002428, 1.0, 0.001821, 0.002125, 0.002428, 1.0, 0.001518, 0.001214, 0.0009106, 1.0, 0.001518, 0.001214, 0.0009106, 1.0, 0.001518, 0.001214, 0.0009106, 1.0, 0.001518, 0.001214, 0.0009106, 1.0, 0.001518, 0.001214, 0.0009106, 1.0, 0.001518, 0.001214, 0.0009106, 1.0, 0.003035, 0.002732, 0.002732, 1.0, 0.003035, 0.002732, 0.002732, 1.0, 0.003035, 0.002732, 0.002732, 1.0, 0.003035, 0.002732, 0.002732, 1.0, 0.003035, 0.002732, 0.002732, 1.0, 0.003035, 0.002732, 0.002732, 1.0, 0.001821, 0.002125, 0.002428, 1.0, 0.001821, 0.002125, 0.002428, 1.0, 0.001821, 0.002125, 0.002428, 1.0, 0.001821, 0.002125, 0.002428, 1.0, 0.001821, 0.002125, 0.002428, 1.0, 0.001821, 0.002125, 0.002428, 1.0])
me_sm_stop_01.materials.append(mat_sm_stop_01_0)
me_sm_stop_01.materials.append(mat_sm_stop_01_1)
me_sm_stop_01.materials.append(mat_sm_stop_01_2)
me_sm_stop_01.materials.append(mat_sm_stop_01_2)
me_sm_stop_01.materials.append(mat_sm_stop_01_4)
me_sm_stop_01.materials.append(mat_sm_stop_01_5)
me_sm_stop_01.materials.append(mat_sm_stop_01_6)
me_sm_stop_01.use_remesh_fix_poles = True
me_sm_stop_01.use_remesh_preserve_attributes = False
me_sm_stop_01.update()

# ---- objects
ob_sm_stop_01 = bpy.data.objects.new('SM_STOP_01', me_sm_stop_01)

# ---- transforms, parenting, visibility, modifiers, constraints
ob_sm_stop_01.location = (0.0, 0.0, 0.0)
ob_sm_stop_01.rotation_mode = 'QUATERNION'
ob_sm_stop_01.rotation_quaternion = (1.0, 0.0, 0.0, 0.0)
_m = ob_sm_stop_01.modifiers.new('EdgeSplit', 'EDGE_SPLIT')
_m.use_edge_angle = False

# ---- collection membership
col_sm_stop_01.objects.link(ob_sm_stop_01)

# ---- scene / render settings (as saved in the file)
scene.frame_start = 1; scene.frame_end = 250; scene.frame_set(1)
scene.render.engine = 'BLENDER_EEVEE_NEXT'
scene.cycles.sampling_pattern = 'TABULATED_SOBOL'
scene.cycles.use_light_tree = False
scene.view_settings.view_transform = 'Filmic'
bpy.context.view_layer.update()

# ---- added for rendering (the .blend has no active camera and no usable light): camera, sun
cam_auto = bpy.data.cameras.new('AutoCamera')
cam_auto.lens = 50.0
cam_auto.sensor_width = 36.0
cam_auto.clip_end = 1000.0
ob_auto_camera = bpy.data.objects.new('AutoCamera', cam_auto)
scene.collection.objects.link(ob_auto_camera)
ob_auto_camera.location = (4.63272, -5.86159, 5.18455)
ob_auto_camera.rotation_euler = (1.09748, -7.21219e-08, 0.694738)
scene.camera = ob_auto_camera
light_auto_sun = bpy.data.lights.new('AutoSun', 'SUN')
light_auto_sun.energy = 3.0
light_auto_sun.angle = 0.0523599
ob_auto_sun = bpy.data.objects.new('AutoSun', light_auto_sun)
scene.collection.objects.link(ob_auto_sun)
ob_auto_sun.rotation_euler = (0.872665, 0.174533, 0.523599)
bpy.context.view_layer.update()
